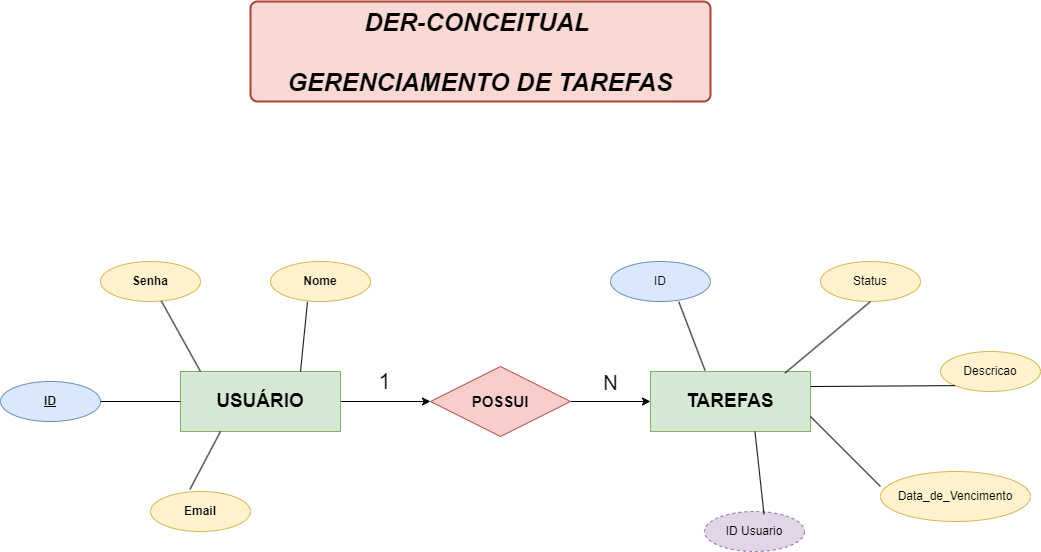

The diagram above was exported from draw.io. Its source (the exported page's mxGraphModel, read from the mxfile embedded in the PNG):
<mxGraphModel dx="2741" dy="1018" grid="1" gridSize="10" guides="1" tooltips="1" connect="1" arrows="1" fold="1" page="1" pageScale="1" pageWidth="827" pageHeight="1169" math="0" shadow="0">
  <root>
    <mxCell id="0" />
    <mxCell id="1" parent="0" />
    <mxCell id="SE4xBa2yyS6-okK4kebo-25" style="edgeStyle=orthogonalEdgeStyle;rounded=0;orthogonalLoop=1;jettySize=auto;html=1;exitX=1;exitY=0.5;exitDx=0;exitDy=0;entryX=0;entryY=0.5;entryDx=0;entryDy=0;" edge="1" parent="1" source="SE4xBa2yyS6-okK4kebo-1" target="SE4xBa2yyS6-okK4kebo-18">
      <mxGeometry relative="1" as="geometry" />
    </mxCell>
    <mxCell id="SE4xBa2yyS6-okK4kebo-26" value="1" style="edgeLabel;html=1;align=center;verticalAlign=middle;resizable=0;points=[];fontSize=22;" vertex="1" connectable="0" parent="SE4xBa2yyS6-okK4kebo-25">
      <mxGeometry x="-0.0388" y="-1" relative="1" as="geometry">
        <mxPoint y="-21" as="offset" />
      </mxGeometry>
    </mxCell>
    <mxCell id="SE4xBa2yyS6-okK4kebo-1" value="USUÁRIO" style="rounded=0;whiteSpace=wrap;html=1;fontStyle=1;fontSize=19;fillColor=#d5e8d4;strokeColor=#82b366;" vertex="1" parent="1">
      <mxGeometry x="-110" y="430" width="160" height="60" as="geometry" />
    </mxCell>
    <mxCell id="SE4xBa2yyS6-okK4kebo-3" value="ID" style="ellipse;whiteSpace=wrap;html=1;align=center;fontStyle=5;fillColor=#dae8fc;strokeColor=#6c8ebf;" vertex="1" parent="1">
      <mxGeometry x="-290" y="440" width="100" height="40" as="geometry" />
    </mxCell>
    <mxCell id="SE4xBa2yyS6-okK4kebo-4" value="Nome" style="ellipse;whiteSpace=wrap;html=1;align=center;fillColor=#fff2cc;strokeColor=#d6b656;fontStyle=1" vertex="1" parent="1">
      <mxGeometry x="-20" y="320" width="100" height="40" as="geometry" />
    </mxCell>
    <mxCell id="SE4xBa2yyS6-okK4kebo-5" value="Email" style="ellipse;whiteSpace=wrap;html=1;align=center;fillColor=#fff2cc;strokeColor=#d6b656;fontStyle=1" vertex="1" parent="1">
      <mxGeometry x="-140" y="550" width="100" height="40" as="geometry" />
    </mxCell>
    <mxCell id="SE4xBa2yyS6-okK4kebo-6" value="Senha" style="ellipse;whiteSpace=wrap;html=1;align=center;fillColor=#fff2cc;strokeColor=#d6b656;fontStyle=1" vertex="1" parent="1">
      <mxGeometry x="-190" y="320" width="100" height="40" as="geometry" />
    </mxCell>
    <mxCell id="SE4xBa2yyS6-okK4kebo-14" value="" style="endArrow=none;html=1;rounded=0;entryX=0.37;entryY=1.007;entryDx=0;entryDy=0;entryPerimeter=0;exitX=0.75;exitY=0;exitDx=0;exitDy=0;" edge="1" parent="1" source="SE4xBa2yyS6-okK4kebo-1" target="SE4xBa2yyS6-okK4kebo-4">
      <mxGeometry width="50" height="50" relative="1" as="geometry">
        <mxPoint x="-60" y="430" as="sourcePoint" />
        <mxPoint x="-10" y="380" as="targetPoint" />
        <Array as="points" />
      </mxGeometry>
    </mxCell>
    <mxCell id="SE4xBa2yyS6-okK4kebo-15" value="" style="endArrow=none;html=1;rounded=0;exitX=0.125;exitY=0;exitDx=0;exitDy=0;exitPerimeter=0;" edge="1" parent="1" source="SE4xBa2yyS6-okK4kebo-1" target="SE4xBa2yyS6-okK4kebo-6">
      <mxGeometry width="50" height="50" relative="1" as="geometry">
        <mxPoint x="-116" y="430" as="sourcePoint" />
        <mxPoint x="-90" y="330" as="targetPoint" />
        <Array as="points" />
      </mxGeometry>
    </mxCell>
    <mxCell id="SE4xBa2yyS6-okK4kebo-16" value="" style="endArrow=none;html=1;rounded=0;entryX=1;entryY=0.5;entryDx=0;entryDy=0;exitX=0;exitY=0.5;exitDx=0;exitDy=0;" edge="1" parent="1" source="SE4xBa2yyS6-okK4kebo-1" target="SE4xBa2yyS6-okK4kebo-3">
      <mxGeometry width="50" height="50" relative="1" as="geometry">
        <mxPoint x="-230" y="460" as="sourcePoint" />
        <mxPoint x="-340" y="495" as="targetPoint" />
        <Array as="points" />
      </mxGeometry>
    </mxCell>
    <mxCell id="SE4xBa2yyS6-okK4kebo-17" value="" style="endArrow=none;html=1;rounded=0;entryX=0.395;entryY=-0.056;entryDx=0;entryDy=0;entryPerimeter=0;exitX=0.25;exitY=1;exitDx=0;exitDy=0;" edge="1" parent="1" source="SE4xBa2yyS6-okK4kebo-1" target="SE4xBa2yyS6-okK4kebo-5">
      <mxGeometry width="50" height="50" relative="1" as="geometry">
        <mxPoint x="-320" y="430" as="sourcePoint" />
        <mxPoint x="-264" y="374" as="targetPoint" />
        <Array as="points" />
      </mxGeometry>
    </mxCell>
    <mxCell id="SE4xBa2yyS6-okK4kebo-47" style="edgeStyle=orthogonalEdgeStyle;rounded=0;orthogonalLoop=1;jettySize=auto;html=1;exitX=1;exitY=0.5;exitDx=0;exitDy=0;" edge="1" parent="1" source="SE4xBa2yyS6-okK4kebo-18" target="SE4xBa2yyS6-okK4kebo-27">
      <mxGeometry relative="1" as="geometry" />
    </mxCell>
    <mxCell id="SE4xBa2yyS6-okK4kebo-48" value="N" style="edgeLabel;html=1;align=center;verticalAlign=middle;resizable=0;points=[];fontSize=20;" vertex="1" connectable="0" parent="SE4xBa2yyS6-okK4kebo-47">
      <mxGeometry x="-0.0332" y="-2" relative="1" as="geometry">
        <mxPoint y="-22" as="offset" />
      </mxGeometry>
    </mxCell>
    <mxCell id="SE4xBa2yyS6-okK4kebo-18" value="POSSUI" style="shape=rhombus;perimeter=rhombusPerimeter;whiteSpace=wrap;html=1;align=center;fillColor=#f8cecc;strokeColor=#b85450;fontSize=15;fontStyle=1" vertex="1" parent="1">
      <mxGeometry x="140" y="425" width="140" height="70" as="geometry" />
    </mxCell>
    <mxCell id="SE4xBa2yyS6-okK4kebo-27" value="TAREFAS" style="rounded=0;whiteSpace=wrap;html=1;fontStyle=1;fontSize=19;fillColor=#d5e8d4;strokeColor=#82b366;" vertex="1" parent="1">
      <mxGeometry x="360" y="430" width="160" height="60" as="geometry" />
    </mxCell>
    <mxCell id="SE4xBa2yyS6-okK4kebo-33" value="ID Usuario" style="ellipse;whiteSpace=wrap;html=1;align=center;dashed=1;fillColor=#e1d5e7;strokeColor=#9673a6;" vertex="1" parent="1">
      <mxGeometry x="414" y="570" width="100" height="40" as="geometry" />
    </mxCell>
    <mxCell id="SE4xBa2yyS6-okK4kebo-35" value="ID" style="ellipse;whiteSpace=wrap;html=1;align=center;fillColor=#dae8fc;strokeColor=#6c8ebf;" vertex="1" parent="1">
      <mxGeometry x="320" y="320" width="100" height="40" as="geometry" />
    </mxCell>
    <mxCell id="SE4xBa2yyS6-okK4kebo-36" value="Descricao" style="ellipse;whiteSpace=wrap;html=1;align=center;fillColor=#fff2cc;strokeColor=#d6b656;" vertex="1" parent="1">
      <mxGeometry x="650" y="410" width="100" height="40" as="geometry" />
    </mxCell>
    <mxCell id="SE4xBa2yyS6-okK4kebo-37" value="Data_de_Vencimento" style="ellipse;whiteSpace=wrap;html=1;align=center;fillColor=#fff2cc;strokeColor=#d6b656;" vertex="1" parent="1">
      <mxGeometry x="590" y="530" width="150" height="50" as="geometry" />
    </mxCell>
    <mxCell id="SE4xBa2yyS6-okK4kebo-38" value="Status" style="ellipse;whiteSpace=wrap;html=1;align=center;fillColor=#fff2cc;strokeColor=#d6b656;" vertex="1" parent="1">
      <mxGeometry x="530" y="320" width="100" height="40" as="geometry" />
    </mxCell>
    <mxCell id="SE4xBa2yyS6-okK4kebo-42" value="" style="endArrow=none;html=1;rounded=0;entryX=0.595;entryY=0.069;entryDx=0;entryDy=0;entryPerimeter=0;exitX=0.653;exitY=1.004;exitDx=0;exitDy=0;exitPerimeter=0;" edge="1" parent="1" source="SE4xBa2yyS6-okK4kebo-27" target="SE4xBa2yyS6-okK4kebo-33">
      <mxGeometry width="50" height="50" relative="1" as="geometry">
        <mxPoint x="560" y="480" as="sourcePoint" />
        <mxPoint x="560" y="565" as="targetPoint" />
        <Array as="points" />
      </mxGeometry>
    </mxCell>
    <mxCell id="SE4xBa2yyS6-okK4kebo-43" value="" style="endArrow=none;html=1;rounded=0;entryX=0;entryY=0.3;entryDx=0;entryDy=0;entryPerimeter=0;exitX=1;exitY=0.75;exitDx=0;exitDy=0;" edge="1" parent="1" source="SE4xBa2yyS6-okK4kebo-27" target="SE4xBa2yyS6-okK4kebo-37">
      <mxGeometry width="50" height="50" relative="1" as="geometry">
        <mxPoint x="660" y="470" as="sourcePoint" />
        <mxPoint x="666" y="548" as="targetPoint" />
        <Array as="points" />
      </mxGeometry>
    </mxCell>
    <mxCell id="SE4xBa2yyS6-okK4kebo-44" value="" style="endArrow=none;html=1;rounded=0;entryX=0.841;entryY=0.025;entryDx=0;entryDy=0;entryPerimeter=0;exitX=0.5;exitY=1;exitDx=0;exitDy=0;" edge="1" parent="1" source="SE4xBa2yyS6-okK4kebo-38" target="SE4xBa2yyS6-okK4kebo-27">
      <mxGeometry width="50" height="50" relative="1" as="geometry">
        <mxPoint x="610" y="330" as="sourcePoint" />
        <mxPoint x="690" y="385" as="targetPoint" />
        <Array as="points" />
      </mxGeometry>
    </mxCell>
    <mxCell id="SE4xBa2yyS6-okK4kebo-45" value="" style="endArrow=none;html=1;rounded=0;entryX=1;entryY=0.25;entryDx=0;entryDy=0;exitX=0;exitY=1;exitDx=0;exitDy=0;" edge="1" parent="1" source="SE4xBa2yyS6-okK4kebo-36" target="SE4xBa2yyS6-okK4kebo-27">
      <mxGeometry width="50" height="50" relative="1" as="geometry">
        <mxPoint x="675" y="385" as="sourcePoint" />
        <mxPoint x="660" y="507" as="targetPoint" />
        <Array as="points" />
      </mxGeometry>
    </mxCell>
    <mxCell id="SE4xBa2yyS6-okK4kebo-46" value="" style="endArrow=none;html=1;rounded=0;entryX=0.341;entryY=-0.016;entryDx=0;entryDy=0;exitX=0.683;exitY=1.007;exitDx=0;exitDy=0;exitPerimeter=0;entryPerimeter=0;" edge="1" parent="1" source="SE4xBa2yyS6-okK4kebo-35" target="SE4xBa2yyS6-okK4kebo-27">
      <mxGeometry width="50" height="50" relative="1" as="geometry">
        <mxPoint x="429" y="400" as="sourcePoint" />
        <mxPoint x="414" y="522" as="targetPoint" />
        <Array as="points" />
      </mxGeometry>
    </mxCell>
    <mxCell id="SE4xBa2yyS6-okK4kebo-49" value="DER-CONCEITUAL&amp;nbsp;&lt;br style=&quot;font-size: 25px;&quot;&gt;&lt;br style=&quot;font-size: 25px;&quot;&gt;GERENCIAMENTO DE TAREFAS" style="rounded=1;whiteSpace=wrap;html=1;absoluteArcSize=1;arcSize=14;strokeWidth=2;fontSize=25;fontStyle=3;fillColor=#fad9d5;strokeColor=#ae4132;" vertex="1" parent="1">
      <mxGeometry x="-40" y="60" width="460" height="100" as="geometry" />
    </mxCell>
  </root>
</mxGraphModel>